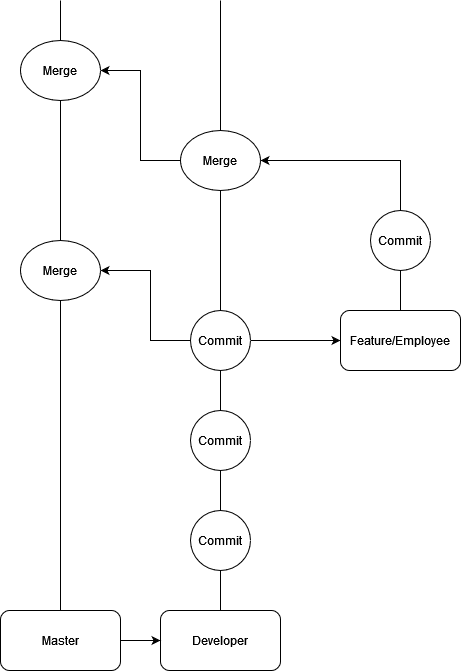

The diagram above was exported from draw.io. Its source (the exported page's mxGraphModel, read from the mxfile embedded in the PNG):
<mxGraphModel dx="2074" dy="1114" grid="1" gridSize="10" guides="1" tooltips="1" connect="1" arrows="1" fold="1" page="1" pageScale="1" pageWidth="827" pageHeight="1169" math="0" shadow="0">
  <root>
    <mxCell id="0" />
    <mxCell id="1" parent="0" />
    <mxCell id="BHY5QhDd3YbMcTNI0PtL-1" value="&lt;div&gt;Master&lt;/div&gt;" style="rounded=1;whiteSpace=wrap;html=1;" vertex="1" parent="1">
      <mxGeometry x="100" y="690" width="120" height="60" as="geometry" />
    </mxCell>
    <mxCell id="BHY5QhDd3YbMcTNI0PtL-3" value="&lt;div&gt;Developer&lt;/div&gt;" style="rounded=1;whiteSpace=wrap;html=1;" vertex="1" parent="1">
      <mxGeometry x="260" y="690" width="120" height="60" as="geometry" />
    </mxCell>
    <mxCell id="BHY5QhDd3YbMcTNI0PtL-4" value="" style="endArrow=classic;html=1;rounded=0;exitX=1;exitY=0.5;exitDx=0;exitDy=0;" edge="1" parent="1" source="BHY5QhDd3YbMcTNI0PtL-1" target="BHY5QhDd3YbMcTNI0PtL-3">
      <mxGeometry width="50" height="50" relative="1" as="geometry">
        <mxPoint x="390" y="590" as="sourcePoint" />
        <mxPoint x="440" y="540" as="targetPoint" />
      </mxGeometry>
    </mxCell>
    <mxCell id="BHY5QhDd3YbMcTNI0PtL-5" value="Commit" style="ellipse;whiteSpace=wrap;html=1;aspect=fixed;" vertex="1" parent="1">
      <mxGeometry x="290" y="590" width="60" height="60" as="geometry" />
    </mxCell>
    <mxCell id="BHY5QhDd3YbMcTNI0PtL-6" value="Commit" style="ellipse;whiteSpace=wrap;html=1;aspect=fixed;" vertex="1" parent="1">
      <mxGeometry x="290" y="490" width="60" height="60" as="geometry" />
    </mxCell>
    <mxCell id="BHY5QhDd3YbMcTNI0PtL-23" style="edgeStyle=orthogonalEdgeStyle;rounded=0;orthogonalLoop=1;jettySize=auto;html=1;exitX=1;exitY=0.5;exitDx=0;exitDy=0;entryX=0;entryY=0.5;entryDx=0;entryDy=0;" edge="1" parent="1" source="BHY5QhDd3YbMcTNI0PtL-7" target="BHY5QhDd3YbMcTNI0PtL-19">
      <mxGeometry relative="1" as="geometry" />
    </mxCell>
    <mxCell id="BHY5QhDd3YbMcTNI0PtL-7" value="Commit" style="ellipse;whiteSpace=wrap;html=1;aspect=fixed;" vertex="1" parent="1">
      <mxGeometry x="290" y="390" width="60" height="60" as="geometry" />
    </mxCell>
    <mxCell id="BHY5QhDd3YbMcTNI0PtL-8" value="Merge" style="ellipse;whiteSpace=wrap;html=1;" vertex="1" parent="1">
      <mxGeometry x="120" y="320" width="80" height="60" as="geometry" />
    </mxCell>
    <mxCell id="BHY5QhDd3YbMcTNI0PtL-10" value="" style="endArrow=none;html=1;rounded=0;exitX=0.5;exitY=0;exitDx=0;exitDy=0;entryX=0.5;entryY=1;entryDx=0;entryDy=0;" edge="1" parent="1" source="BHY5QhDd3YbMcTNI0PtL-3" target="BHY5QhDd3YbMcTNI0PtL-5">
      <mxGeometry width="50" height="50" relative="1" as="geometry">
        <mxPoint x="390" y="590" as="sourcePoint" />
        <mxPoint x="440" y="540" as="targetPoint" />
      </mxGeometry>
    </mxCell>
    <mxCell id="BHY5QhDd3YbMcTNI0PtL-11" value="" style="endArrow=none;html=1;rounded=0;entryX=0.5;entryY=1;entryDx=0;entryDy=0;" edge="1" parent="1" target="BHY5QhDd3YbMcTNI0PtL-8">
      <mxGeometry width="50" height="50" relative="1" as="geometry">
        <mxPoint x="160" y="690" as="sourcePoint" />
        <mxPoint x="210" y="640" as="targetPoint" />
      </mxGeometry>
    </mxCell>
    <mxCell id="BHY5QhDd3YbMcTNI0PtL-12" value="" style="endArrow=none;html=1;rounded=0;exitX=0.5;exitY=0;exitDx=0;exitDy=0;entryX=0.5;entryY=1;entryDx=0;entryDy=0;" edge="1" parent="1" source="BHY5QhDd3YbMcTNI0PtL-5" target="BHY5QhDd3YbMcTNI0PtL-6">
      <mxGeometry width="50" height="50" relative="1" as="geometry">
        <mxPoint x="390" y="590" as="sourcePoint" />
        <mxPoint x="440" y="540" as="targetPoint" />
      </mxGeometry>
    </mxCell>
    <mxCell id="BHY5QhDd3YbMcTNI0PtL-13" value="" style="endArrow=none;html=1;rounded=0;exitX=0.5;exitY=0;exitDx=0;exitDy=0;entryX=0.5;entryY=1;entryDx=0;entryDy=0;" edge="1" parent="1" source="BHY5QhDd3YbMcTNI0PtL-6" target="BHY5QhDd3YbMcTNI0PtL-7">
      <mxGeometry width="50" height="50" relative="1" as="geometry">
        <mxPoint x="390" y="590" as="sourcePoint" />
        <mxPoint x="440" y="540" as="targetPoint" />
      </mxGeometry>
    </mxCell>
    <mxCell id="BHY5QhDd3YbMcTNI0PtL-14" value="" style="endArrow=none;html=1;rounded=0;exitX=0.5;exitY=0;exitDx=0;exitDy=0;entryX=0.5;entryY=1;entryDx=0;entryDy=0;" edge="1" parent="1" source="BHY5QhDd3YbMcTNI0PtL-8" target="BHY5QhDd3YbMcTNI0PtL-18">
      <mxGeometry width="50" height="50" relative="1" as="geometry">
        <mxPoint x="390" y="590" as="sourcePoint" />
        <mxPoint x="160" y="280" as="targetPoint" />
      </mxGeometry>
    </mxCell>
    <mxCell id="BHY5QhDd3YbMcTNI0PtL-15" value="" style="endArrow=classic;html=1;rounded=0;entryX=1;entryY=0.5;entryDx=0;entryDy=0;exitX=0;exitY=0.5;exitDx=0;exitDy=0;" edge="1" parent="1" source="BHY5QhDd3YbMcTNI0PtL-7" target="BHY5QhDd3YbMcTNI0PtL-8">
      <mxGeometry width="50" height="50" relative="1" as="geometry">
        <mxPoint x="280" y="420" as="sourcePoint" />
        <mxPoint x="200" y="360" as="targetPoint" />
        <Array as="points">
          <mxPoint x="250" y="420" />
          <mxPoint x="250" y="350" />
        </Array>
      </mxGeometry>
    </mxCell>
    <mxCell id="BHY5QhDd3YbMcTNI0PtL-16" value="" style="endArrow=none;html=1;rounded=0;exitX=0.5;exitY=0;exitDx=0;exitDy=0;entryX=0.5;entryY=1;entryDx=0;entryDy=0;" edge="1" parent="1" source="BHY5QhDd3YbMcTNI0PtL-7" target="BHY5QhDd3YbMcTNI0PtL-17">
      <mxGeometry width="50" height="50" relative="1" as="geometry">
        <mxPoint x="390" y="470" as="sourcePoint" />
        <mxPoint x="320" y="320" as="targetPoint" />
      </mxGeometry>
    </mxCell>
    <mxCell id="BHY5QhDd3YbMcTNI0PtL-24" style="edgeStyle=orthogonalEdgeStyle;rounded=0;orthogonalLoop=1;jettySize=auto;html=1;exitX=0;exitY=0.5;exitDx=0;exitDy=0;entryX=1;entryY=0.5;entryDx=0;entryDy=0;" edge="1" parent="1" source="BHY5QhDd3YbMcTNI0PtL-17" target="BHY5QhDd3YbMcTNI0PtL-18">
      <mxGeometry relative="1" as="geometry" />
    </mxCell>
    <mxCell id="BHY5QhDd3YbMcTNI0PtL-17" value="Merge" style="ellipse;whiteSpace=wrap;html=1;" vertex="1" parent="1">
      <mxGeometry x="280" y="210" width="80" height="60" as="geometry" />
    </mxCell>
    <mxCell id="BHY5QhDd3YbMcTNI0PtL-18" value="Merge" style="ellipse;whiteSpace=wrap;html=1;" vertex="1" parent="1">
      <mxGeometry x="120" y="120" width="80" height="60" as="geometry" />
    </mxCell>
    <mxCell id="BHY5QhDd3YbMcTNI0PtL-19" value="Feature/Employee" style="rounded=1;whiteSpace=wrap;html=1;" vertex="1" parent="1">
      <mxGeometry x="440" y="390" width="120" height="60" as="geometry" />
    </mxCell>
    <mxCell id="BHY5QhDd3YbMcTNI0PtL-22" style="edgeStyle=orthogonalEdgeStyle;rounded=0;orthogonalLoop=1;jettySize=auto;html=1;entryX=1;entryY=0.5;entryDx=0;entryDy=0;exitX=0.5;exitY=0;exitDx=0;exitDy=0;" edge="1" parent="1" source="BHY5QhDd3YbMcTNI0PtL-20" target="BHY5QhDd3YbMcTNI0PtL-17">
      <mxGeometry relative="1" as="geometry" />
    </mxCell>
    <mxCell id="BHY5QhDd3YbMcTNI0PtL-20" value="Commit" style="ellipse;whiteSpace=wrap;html=1;aspect=fixed;" vertex="1" parent="1">
      <mxGeometry x="470" y="290" width="60" height="60" as="geometry" />
    </mxCell>
    <mxCell id="BHY5QhDd3YbMcTNI0PtL-21" value="" style="endArrow=none;html=1;rounded=0;exitX=0.5;exitY=0;exitDx=0;exitDy=0;entryX=0.5;entryY=1;entryDx=0;entryDy=0;" edge="1" parent="1" source="BHY5QhDd3YbMcTNI0PtL-19" target="BHY5QhDd3YbMcTNI0PtL-20">
      <mxGeometry width="50" height="50" relative="1" as="geometry">
        <mxPoint x="499.5" y="380" as="sourcePoint" />
        <mxPoint x="620" y="330" as="targetPoint" />
      </mxGeometry>
    </mxCell>
    <mxCell id="BHY5QhDd3YbMcTNI0PtL-25" value="" style="endArrow=none;html=1;rounded=0;exitX=0.5;exitY=0;exitDx=0;exitDy=0;" edge="1" parent="1" source="BHY5QhDd3YbMcTNI0PtL-17">
      <mxGeometry width="50" height="50" relative="1" as="geometry">
        <mxPoint x="390" y="470" as="sourcePoint" />
        <mxPoint x="320" y="80" as="targetPoint" />
      </mxGeometry>
    </mxCell>
    <mxCell id="BHY5QhDd3YbMcTNI0PtL-26" value="" style="endArrow=none;html=1;rounded=0;exitX=0.5;exitY=0;exitDx=0;exitDy=0;" edge="1" parent="1" source="BHY5QhDd3YbMcTNI0PtL-18">
      <mxGeometry width="50" height="50" relative="1" as="geometry">
        <mxPoint x="159.5" y="110" as="sourcePoint" />
        <mxPoint x="160" y="80" as="targetPoint" />
      </mxGeometry>
    </mxCell>
  </root>
</mxGraphModel>